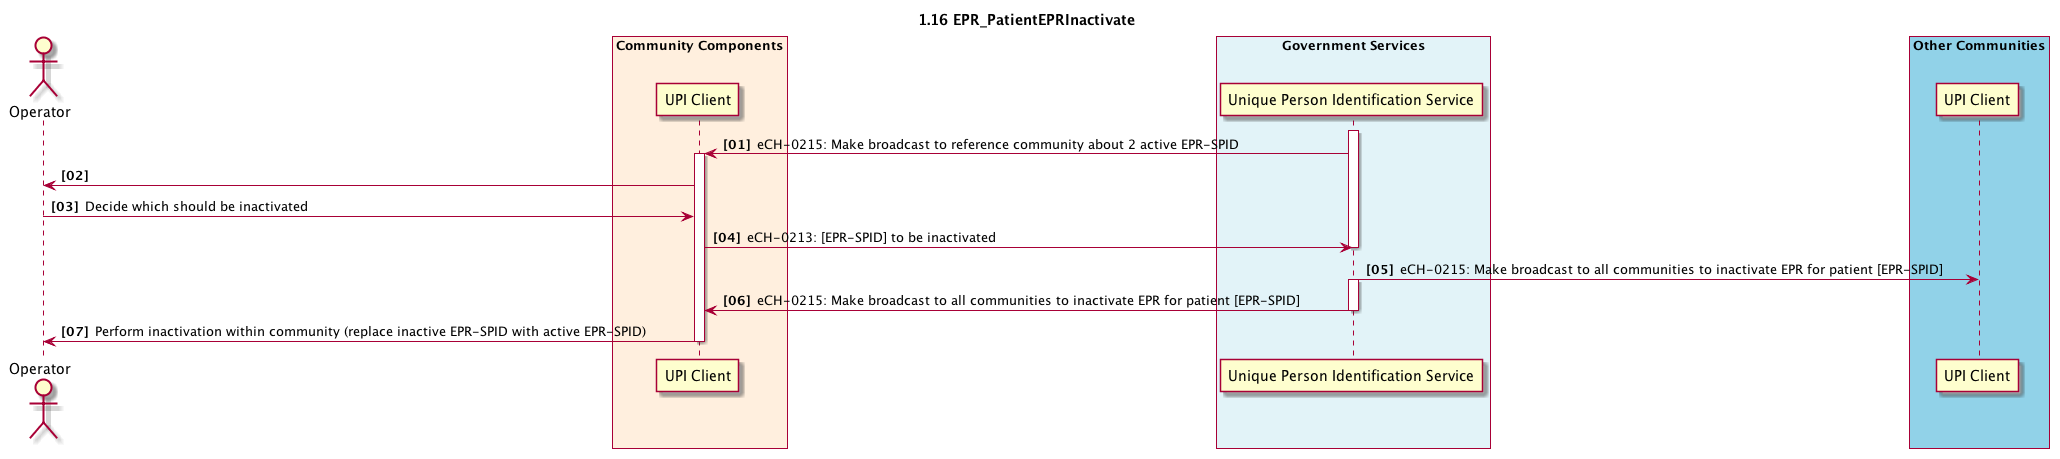

The diagram above was rendered by PlantUML. Its source (embedded in the PNG):
@startuml
skinparam Padding 1
autonumber 1 1 "<b>[00]"
title 1.16 EPR_PatientEPRInactivate

actor admin as "Operator"

box "Community Components" #FFEFDE
  participant cc_upi_client as "UPI Client"
  end box

box "Government Services" #E2F3F8
	participant gs_upi as "Unique Person Identification Service" 
end box

box "Other Communities" #91D2E8
  participant oc_upi_client as "UPI Client"
end box


activate gs_upi

gs_upi -> cc_upi_client: eCH-0215: Make broadcast to reference community about 2 active EPR-SPID
activate cc_upi_client

cc_upi_client -> admin
admin -> cc_upi_client: Decide which should be inactivated

cc_upi_client->gs_upi: eCH-0213: [EPR-SPID] to be inactivated
deactivate gs_upi

gs_upi -> oc_upi_client: eCH-0215: Make broadcast to all communities to inactivate EPR for patient [EPR-SPID]
activate gs_upi

gs_upi -> cc_upi_client: eCH-0215: Make broadcast to all communities to inactivate EPR for patient [EPR-SPID]
deactivate gs_upi
cc_upi_client -> admin: Perform inactivation within community (replace inactive EPR-SPID with active EPR-SPID)
deactivate cc_upi_client


@enduml